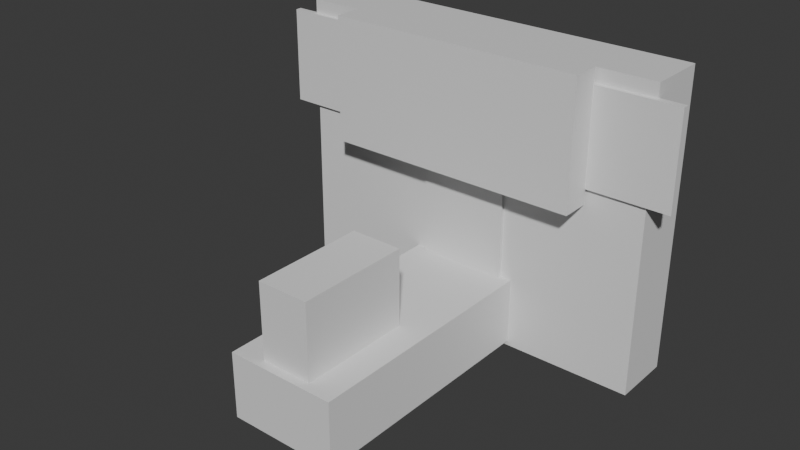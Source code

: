 # Source: 3D_model_lab3.blend  (saved by Blender 4.2.67; exported with 4.5.12 LTS)
import bpy
from mathutils import Matrix  # noqa: F401  (used for matrix-valued properties, if any)

bpy.ops.wm.read_factory_settings(use_empty=True)
scene = bpy.context.scene
scene.name = 'Scene'

# ---- collections
col_collection = bpy.data.collections.new('Collection'); scene.collection.children.link(col_collection)

# ---- materials (node trees are filled in below, after node groups)
mat_material = bpy.data.materials.new('Material')
mat_material.alpha_threshold = 0.0
mat_material.roughness = 0.5
mat_material.line_color = (0.0, 0.0, 0.0, 1.0)

# ---- material node trees
mat_material.use_nodes = True; mat_material.node_tree.nodes.clear()
_N = mat_material.node_tree.nodes; _L = mat_material.node_tree.links
n0 = _N.new('ShaderNodeOutputMaterial'); n0.name = 'Material Output'; n0.location = (300, 300)
n1 = _N.new('ShaderNodeBsdfPrincipled'); n1.name = 'Principled BSDF'; n1.location = (10, 300)
n1.inputs[3].default_value = 1.45
_L.new(n1.outputs[0], n0.inputs[0])
n0.is_active_output = True

# ---- world
world_world = bpy.data.worlds.new('World'); scene.world = world_world
world_world.use_nodes = True; world_world.node_tree.nodes.clear()
_N = world_world.node_tree.nodes; _L = world_world.node_tree.links
n0 = _N.new('ShaderNodeOutputWorld'); n0.name = 'World Output'; n0.location = (300, 300)
n1 = _N.new('ShaderNodeBackground'); n1.name = 'Background'; n1.location = (10, 300)
n1.inputs[0].default_value = (0.05088, 0.05088, 0.05088, 1.0)
_L.new(n1.outputs[0], n0.inputs[0])
n0.is_active_output = True
world_world.color = (0.05088, 0.05088, 0.05088)
world_world.sun_shadow_jitter_overblur = 0.0

# ---- meshes
me_cube = bpy.data.meshes.new('Cube')
me_cube.from_pydata([(1.442, 1.16, -0.2316), (-1.0, -0.2002, 0.4731), (-0.2053, 0.00492, 1.226), (-0.4361, 0.5995, 2.182), (-1.631, -1.052, 0.2607), (-1.0, -0.2002, 0.2543), (-0.2053, 0.00492, 2.114), (-1.631, -1.052, 0.2607), (-0.4361, 1.122, 2.182), (-1.631, -1.052, 0.2139), (-1.0, -1.171, 0.4731), (0.1974, 0.00492, 1.226), (1.442, 1.16, 0.2316), (0.4285, 0.5995, 2.182), (0.1974, 0.00492, 2.114), (-1.0, -1.171, 0.2543), (-1.631, -0.3189, 0.2607), (0.4285, 1.122, 2.182), (-1.631, -1.052, 0.2139), (-0.2053, 0.5995, 2.114), (1.0, -0.2002, 0.4731), (0.1974, 0.5995, 1.226), (0.1974, 0.5995, 2.114), (1.0, -0.2002, 0.2543), (-0.2053, 0.5995, 1.226), (-1.631, -0.3189, 0.2139), (1.442, -1.16, -0.2316), (1.63, -1.052, 0.2607), (1.0, -1.171, 0.4731), (-1.631, -0.3189, 0.2607), (1.63, -1.052, 0.2139), (1.0, -1.171, 0.2543), (1.442, -1.16, 0.2316), (0.346, -0.2002, 0.2604), (1.63, -0.3189, 0.2607), (0.346, -0.2002, 0.2543), (-1.631, -0.3189, 0.2139), (-0.3458, -0.2002, 0.2543), (1.63, -0.3189, 0.2139), (-1.442, 1.16, -0.2316), (-0.3458, -0.2002, 0.2604), (1.63, -1.052, 0.2607), (-1.442, 1.16, 0.2316), (1.63, -1.052, 0.2139), (-1.442, -1.16, -0.2316), (1.63, -0.3189, 0.2607), (-1.442, -1.16, 0.2316), (1.63, -0.3189, 0.2139), (-1.442, -1.052, 0.2139), (-1.442, -0.3189, 0.2139), (-1.442, -0.3189, 0.2316), (1.442, -0.3189, 0.2316), (1.442, -1.052, 0.2139), (1.442, -0.3189, 0.2139), (-1.442, -1.052, 0.2316), (-1.442, -1.052, 0.2139), (-1.442, -1.01, 0.2139), (-1.442, -0.3189, 0.2139), (1.442, -1.052, 0.2316), (1.442, -1.052, 0.2139), (1.442, -0.3189, 0.2139), (-1.453, -1.012, 0.2139), (-0.3458, -0.3189, 0.2316), (0.346, -0.3189, 0.2316), (-0.3458, -0.0008784, 0.2316), (0.346, 0.4001, 0.2316), (0.346, -0.1182, 0.2316), (0.346, 0.329, 0.2316), (-0.3458, -0.3189, 0.2543), (0.346, -0.3189, 0.2543), (-1.0, -0.3189, 0.2543), (1.0, -0.3189, 0.2543), (-1.0, -0.3189, 0.2607), (1.0, -0.3189, 0.2607), (1.0, -0.3189, 0.2607), (-1.0, -0.3189, 0.2607), (1.0, -1.052, 0.2607), (-1.0, -1.052, 0.2607), (1.0, -1.052, 0.2543), (-1.0, -1.052, 0.2607), (-1.0, -1.052, 0.2543), (1.0, -1.052, 0.2607), (0.346, 0.1104, 0.2409), (0.346, -0.2104, 0.2339), (0.346, 0.1751, 0.2424), (-0.3458, -0.0699, 0.2549), (-0.3458, 0.4308, 0.244), (-0.4361, 0.5995, 0.2316), (-0.3458, 0.5995, 0.2316), (0.346, 0.5995, 0.2316), (0.4285, 0.5995, 0.2316), (-0.4361, 1.122, 0.2316), (0.4285, 1.122, 0.2316), (0.346, 0.5995, 0.2604), (-0.3458, 0.5995, 0.2604)], [], [(0, 26, 44, 39), (32, 46, 44, 26), (54, 55, 48, 56, 57, 49, 50, 42, 39, 44, 46), (32, 58, 54, 46), (64, 88, 87, 91, 92, 90, 89, 65, 67, 66, 63, 51, 12, 42, 50, 62), (12, 51, 53, 60, 52, 59, 58, 32, 26, 0), (42, 12, 0, 39), (36, 25, 16, 29), (16, 25, 18, 7), (70, 68, 62, 50, 49, 36, 29, 72), (51, 63, 69, 71, 73, 45, 47, 53), (34, 38, 47, 45), (38, 34, 41, 43), (73, 74, 34, 45), (16, 75, 72, 29), (7, 77, 75, 16), (74, 76, 41, 34), (57, 25, 36, 49), (48, 61, 56), (61, 48, 18, 25, 57, 56), (53, 47, 38, 60), (60, 38, 43, 52), (7, 18, 9, 4), (43, 41, 27, 30), (54, 58, 59, 30, 27, 81, 78, 80, 79, 4, 9, 55), (4, 79, 77, 7), (76, 81, 27, 41), (18, 48, 55, 9), (30, 59, 52, 43), (65, 84, 82, 67), (83, 35, 69, 63, 66), (66, 67, 82, 84, 65, 89, 93, 33, 35, 83), (64, 62, 68, 37, 85, 86), (40, 94, 88, 64, 86, 85, 37), (33, 93, 94, 40), (5, 70, 72, 75, 77, 79, 80, 15, 10, 1), (28, 10, 15, 31), (81, 76, 74, 73, 71, 23, 20, 28, 31, 78), (33, 40, 37, 5, 1, 20, 23, 35), (1, 10, 28, 20), (68, 70, 5, 37), (71, 69, 35, 23), (80, 78, 31, 15), (8, 91, 87, 3), (17, 92, 91, 8), (90, 92, 17, 13), (88, 94, 93, 89, 90, 13, 22, 21, 24, 19, 3, 87), (19, 22, 13, 3), (13, 17, 8, 3), (24, 2, 6, 19), (22, 14, 11, 21), (2, 11, 14, 6), (21, 11, 2, 24), (22, 19, 6, 14)])
_uv = me_cube.uv_layers.new(name='UVMap')
_uv.uv.foreach_set('vector', [0.625, 0.5, 0.625, 0.75, 0.875, 0.75, 0.875, 0.5, 0.375, 0.75, 0.375, 1.0, 0.625, 1.0, 0.625, 0.75, 0.375, 0.01157, 0.3845, 0.01157, 0.3845, 0.01157, 0.3845, 0.01614, 0.3845, 0.09063, 0.3845, 0.09063, 0.375, 0.09063, 0.375, 0.25, 0.625, 0.25, 0.625, 0.0, 0.375, 0.0, 0.375, 0.75, 0.375, 0.7384, 0.125, 0.7384, 0.125, 0.75, 0.22, 0.6251, 0.22, 0.5604, 0.2122, 0.5604, 0.2122, 0.5041, 0.2871, 0.5041, 0.2871, 0.5604, 0.28, 0.5604, 0.28, 0.5819, 0.28, 0.5895, 0.28, 0.6377, 0.28, 0.6594, 0.375, 0.6594, 0.375, 0.5, 0.125, 0.5, 0.125, 0.6594, 0.22, 0.6594, 0.375, 0.5, 0.375, 0.6594, 0.3845, 0.6594, 0.3845, 0.6594, 0.3845, 0.7384, 0.3845, 0.7384, 0.375, 0.7384, 0.375, 0.75, 0.625, 0.75, 0.625, 0.5, 0.375, 0.25, 0.375, 0.5, 0.625, 0.5, 0.625, 0.25, 0.0, 0.0, 0.0, 0.0, 0.0, 0.0, 0.0, 0.0, 0.0, 0.0, 0.0, 0.0, 0.0, 0.0, 0.0, 0.0, 0.0, 0.0, 0.0, 0.0, 0.0, 0.0, 0.0, 0.0, 0.0, 0.0, 0.0, 0.0, 0.0, 0.0, 0.0, 0.0, 0.0, 0.0, 0.0, 0.0, 0.0, 0.0, 0.0, 0.0, 0.0, 0.0, 0.0, 0.0, 0.0, 0.0, 0.0, 0.0, 0.0, 0.0, 0.0, 0.0, 0.0, 0.0, 0.0, 0.0, 0.0, 0.0, 0.0, 0.0, 0.0, 0.0, 0.0, 0.0, 0.0, 0.0, 0.0, 0.0, 0.0, 0.0, 0.0, 0.0, 0.0, 0.0, 0.0, 0.0, 0.0, 0.0, 0.0, 0.0, 0.0, 0.0, 0.0, 0.0, 0.0, 0.0, 0.0, 0.0, 0.0, 0.0, 0.0, 0.0, 0.0, 0.0, 0.0, 0.0, 0.0, 0.0, 0.0, 0.0, 0.0, 0.0, 0.0, 0.0, 0.0, 0.0, 0.0, 0.0, 0.0, 0.0, 0.0, 0.0, 0.0, 0.0, 0.0, 0.0, 0.0, 0.0, 0.0, 0.0, 0.0, 0.0, 0.0, 0.0, 0.0, 0.0, 0.0, 0.0, 0.0, 0.0, 0.0, 0.0, 0.0, 0.0, 0.0, 0.0, 0.0, 0.0, 0.0, 0.0, 0.0, 0.0, 0.0, 0.0, 0.0, 0.0, 0.0, 0.0, 0.0, 0.0, 0.0, 0.0, 0.0, 0.0, 0.0, 0.0, 0.0, 0.0, 0.0, 0.0, 0.0, 0.0, 0.0, 0.0, 0.0, 0.0, 0.0, 0.0, 0.0, 0.0, 0.0, 0.0, 0.0, 0.0, 0.0, 0.0, 0.0, 0.0, 0.0, 0.0, 0.0, 0.0, 0.0, 0.0, 0.0, 0.0, 0.0, 0.0, 0.0, 0.0, 0.0, 0.0, 0.0, 0.0, 0.0, 0.0, 0.0, 0.0, 0.0, 0.0, 0.0, 0.0, 0.0, 0.0, 0.0, 0.0, 0.0, 0.0, 0.0, 0.0, 0.0, 0.0, 0.0, 0.0, 0.0, 0.0, 0.0, 0.0, 0.0, 0.0, 0.0, 0.0, 0.0, 0.0, 0.0, 0.0, 0.0, 0.0, 0.0, 0.0, 0.0, 0.0, 0.0, 0.0, 0.0, 0.0, 0.0, 0.0, 0.0, 0.0, 0.0, 0.0, 0.0, 0.0, 0.0, 0.0, 0.0, 0.0, 0.0, 0.0, 0.0, 0.0, 0.0, 0.0, 0.0, 0.0, 0.0, 0.0, 0.0, 0.0, 0.0, 0.0, 0.0, 0.0, 0.0, 0.0, 0.0, 0.0, 0.0, 0.0, 0.0, 0.0, 0.0, 0.0, 0.0, 0.0, 0.0, 0.0, 0.0, 0.0, 0.0, 0.0, 0.0, 0.0, 0.0, 0.0, 0.0, 0.0, 0.0, 0.0, 0.0, 0.0, 0.0, 0.0, 0.0, 0.0, 0.0, 0.0, 0.0, 0.0, 0.0, 0.0, 0.0, 0.0, 0.0, 0.0, 0.0, 0.0, 0.0, 0.0, 0.0, 0.0, 0.0, 0.0, 0.0, 0.0, 0.0, 0.0, 0.0, 0.0, 0.0, 0.0, 0.0, 0.0, 0.0, 0.0, 0.0, 0.0, 0.0, 0.0, 0.0, 0.0, 0.0, 0.0, 0.0, 0.0, 0.0, 0.0, 0.0, 0.0, 0.0, 0.0, 0.0, 0.0, 0.0, 0.0, 0.0, 0.0, 0.0, 0.0, 0.0, 0.0, 0.0, 0.0, 0.0, 0.0, 0.0, 0.0, 0.0, 0.0, 0.0, 0.0, 0.0, 0.0, 0.0, 0.0, 0.0, 0.0, 0.0, 0.0, 0.0, 0.0, 0.0, 0.0, 0.0, 0.0, 0.0, 0.0, 0.0, 0.0, 0.0, 0.0, 0.0, 0.0, 0.0, 0.0, 0.0, 0.0, 0.0, 0.0, 0.0, 0.0, 0.0, 0.0, 0.0, 0.0, 0.0, 0.0, 0.0, 0.0, 0.0, 0.0, 0.0, 0.0, 0.0, 0.0, 0.0, 0.0, 0.0, 0.0, 0.0, 0.0, 0.0, 0.0, 0.0, 0.0, 0.0, 0.0, 0.0, 0.0, 0.0, 0.0, 0.0, 0.0, 0.0, 0.0, 0.0, 0.0, 0.0, 0.0, 0.0, 0.0, 0.0, 0.0, 0.0, 0.0, 0.0, 0.0, 0.0, 0.0, 0.0, 0.0, 0.0, 0.0, 0.0, 0.0, 0.0, 0.0, 0.0, 0.0, 0.0, 0.0, 0.0, 0.0, 0.0, 0.0, 0.0, 0.0, 0.0, 0.0, 0.0, 0.0, 0.0, 0.0, 0.0, 0.0, 0.0, 0.0, 0.0, 0.0, 0.0, 0.0, 0.0, 0.0, 0.0, 0.0, 0.0, 0.0, 0.0, 0.0, 0.0, 0.0])
_uv.active_render = True
_uv = me_cube.uv_layers.new(name='UVКарта')
_uv.uv.foreach_set('vector', [0.0, 0.0, 0.0, 0.0, 0.0, 0.0, 0.0, 0.0, 0.0, 0.0, 0.0, 0.0, 0.0, 0.0, 0.0, 0.0, 0.0, 0.0, 0.0, 0.0, 0.0, 0.0, 0.0, 0.0, 0.0, 0.0, 0.0, 0.0, 0.0, 0.0, 0.0, 0.0, 0.0, 0.0, 0.0, 0.0, 0.0, 0.0, 0.0, 0.0, 0.0, 0.0, 0.0, 0.0, 0.0, 0.0, 0.0, 0.0, 0.0, 0.0, 0.0, 0.0, 0.0, 0.0, 0.0, 0.0, 0.0, 0.0, 0.0, 0.0, 0.0, 0.0, 0.0, 0.0, 0.0, 0.0, 0.0, 0.0, 0.0, 0.0, 0.0, 0.0, 0.0, 0.0, 0.0, 0.0, 0.0, 0.0, 0.0, 0.0, 0.0, 0.0, 0.0, 0.0, 0.0, 0.0, 0.0, 0.0, 0.0, 0.0, 0.0, 0.0, 0.0, 0.0, 0.0, 0.0, 0.0, 0.0, 0.0, 0.0, 0.0, 0.0, 0.0, 0.0, 0.0, 0.0, 0.625, 0.25, 0.625, 0.0, 0.375, 0.25, 0.375, 0.25, 0.375, 0.25, 0.625, 0.25, 0.625, 0.0, 0.375, 0.0, 0.4092, 0.2984, 0.4092, 0.3485, 0.5306, 0.3485, 0.5306, 0.2645, 0.625, 0.2645, 0.625, 0.25, 0.375, 0.25, 0.375, 0.2984, 0.5306, 0.4856, 0.5306, 0.4016, 0.4092, 0.4016, 0.4092, 0.4517, 0.375, 0.4517, 0.375, 0.5, 0.625, 0.5, 0.625, 0.4856, 0.375, 0.5, 0.625, 0.5, 0.625, 0.5, 0.375, 0.5, 0.625, 0.5, 0.375, 0.5, 0.375, 0.75, 0.625, 0.75, 0.3267, 0.5, 0.3267, 0.5, 0.375, 0.5, 0.375, 0.5, 0.125, 0.5, 0.1734, 0.5, 0.1734, 0.5, 0.125, 0.5, 0.125, 0.75, 0.1734, 0.75, 0.1734, 0.5, 0.125, 0.5, 0.3267, 0.5, 0.3267, 0.75, 0.375, 0.75, 0.375, 0.5, 0.8605, 0.5, 0.875, 0.5, 0.875, 0.5, 0.8605, 0.5, 0.8605, 0.75, 0.8613, 0.7363, 0.8605, 0.7355, 0.8613, 0.7363, 0.8605, 0.75, 0.875, 0.75, 0.875, 0.5, 0.8605, 0.5, 0.8605, 0.7355, 0.6394, 0.5, 0.625, 0.5, 0.625, 0.5, 0.6394, 0.5, 0.6394, 0.5, 0.625, 0.5, 0.625, 0.75, 0.6394, 0.75, 0.375, 0.0, 0.625, 0.0, 0.625, 0.0, 0.375, 0.0, 0.625, 0.75, 0.375, 0.75, 0.375, 0.75, 0.625, 0.75, 0.5306, 0.9855, 0.5306, 0.7644, 0.625, 0.7644, 0.625, 0.75, 0.375, 0.75, 0.375, 0.7983, 0.4092, 0.7983, 0.4092, 0.9516, 0.375, 0.9516, 0.375, 1.0, 0.625, 1.0, 0.625, 0.9855, 0.125, 0.75, 0.1734, 0.75, 0.1734, 0.75, 0.125, 0.75, 0.3267, 0.75, 0.3267, 0.75, 0.375, 0.75, 0.375, 0.75, 0.875, 0.75, 0.8605, 0.75, 0.8605, 0.75, 0.875, 0.75, 0.625, 0.75, 0.6394, 0.75, 0.6394, 0.75, 0.625, 0.75, 0.4999, 0.175, 0.5468, 0.1469, 0.5406, 0.1388, 0.4999, 0.1662, 0.5102, 0.09874, 0.5985, 0.1, 0.5985, 0.08518, 0.4999, 0.08518, 0.4999, 0.1103, 0.4999, 0.1103, 0.4999, 0.1662, 0.5406, 0.1388, 0.5468, 0.1469, 0.4999, 0.175, 0.4999, 0.2, 0.625, 0.2, 0.625, 0.1, 0.5985, 0.1, 0.5102, 0.09874, 0.4999, 0.6251, 0.4999, 0.6648, 0.5985, 0.6648, 0.5985, 0.65, 0.6014, 0.6337, 0.5539, 0.5711, 0.625, 0.65, 0.625, 0.55, 0.4999, 0.55, 0.4999, 0.6251, 0.5539, 0.5711, 0.6014, 0.6337, 0.5985, 0.65, 0.875, 0.65, 0.875, 0.55, 0.625, 0.55, 0.625, 0.65, 0.625, 0.0, 0.625, 0.03056, 0.6177, 0.03056, 0.6177, 0.03056, 0.6177, 0.2195, 0.6177, 0.2195, 0.625, 0.2195, 0.625, 0.25, 0.375, 0.25, 0.375, 0.0, 0.375, 0.5, 0.375, 0.25, 0.625, 0.25, 0.625, 0.5, 0.6177, 0.5305, 0.6177, 0.5305, 0.6177, 0.7194, 0.6177, 0.7194, 0.625, 0.7194, 0.625, 0.75, 0.375, 0.75, 0.375, 0.5, 0.625, 0.5, 0.625, 0.5305, 0.618, 0.8318, 0.618, 0.9182, 0.625, 0.9182, 0.625, 1.0, 0.375, 1.0, 0.375, 0.75, 0.625, 0.75, 0.625, 0.8318, 0.125, 0.75, 0.125, 0.5, 0.375, 0.5, 0.375, 0.75, 0.7932, 0.7194, 0.875, 0.7194, 0.875, 0.75, 0.7932, 0.75, 0.625, 0.7194, 0.7068, 0.7194, 0.7068, 0.75, 0.625, 0.75, 0.875, 0.5305, 0.625, 0.5305, 0.625, 0.5, 0.875, 0.5, 0.625, 0.25, 0.3812, 0.25, 0.3812, 0.0, 0.625, 0.0, 0.625, 0.5, 0.3812, 0.5, 0.3812, 0.25, 0.625, 0.25, 0.3812, 0.75, 0.3812, 0.5, 0.625, 0.5, 0.625, 0.75, 0.3812, 0.9739, 0.3848, 0.9739, 0.3848, 0.7739, 0.3812, 0.7739, 0.3812, 0.75, 0.625, 0.75, 0.6165, 0.8168, 0.5056, 0.8168, 0.5056, 0.9332, 0.6165, 0.9332, 0.625, 1.0, 0.3812, 1.0, 0.6165, 0.9332, 0.6165, 0.8168, 0.625, 0.75, 0.625, 1.0, 0.625, 0.75, 0.625, 0.5, 0.875, 0.5, 0.875, 0.75, 0.375, 0.2307, 0.375, 0.0, 0.625, 0.0, 0.625, 0.2307, 0.625, 0.5193, 0.625, 0.75, 0.375, 0.75, 0.375, 0.5193, 0.375, 1.0, 0.375, 0.75, 0.625, 0.75, 0.625, 1.0, 0.375, 0.5193, 0.375, 0.75, 0.125, 0.75, 0.125, 0.5193, 0.625, 0.5193, 0.875, 0.5193, 0.875, 0.75, 0.625, 0.75])
me_cube.materials.append(mat_material)
me_cube.use_mirror_vertex_groups = False
me_cube.update()

# ---- objects
ob_x = bpy.data.objects.new('Станина', me_cube)

# ---- transforms, parenting, visibility, modifiers, constraints
ob_x.location = (0.0, 0.0, 0.0)
ob_x.rotation_euler = (17.28, -0.0, 3.142)
ob_x.lock_rotations_4d = False
ob_x.empty_display_type = 'ARROWS'
ob_x.lineart.crease_threshold = 0.0

# ---- collection membership
col_collection.objects.link(ob_x)

# ---- scene / render settings (as saved in the file)
scene.frame_start = 1; scene.frame_end = 250; scene.frame_set(1)
scene.render.engine = 'BLENDER_EEVEE_NEXT'
bpy.context.view_layer.update()

# ---- added for rendering (the .blend has no active camera and no usable light): camera, sun
cam_auto = bpy.data.cameras.new('AutoCamera')
cam_auto.lens = 50.0
cam_auto.sensor_width = 36.0
cam_auto.clip_end = 1000.0
ob_auto_camera = bpy.data.objects.new('AutoCamera', cam_auto)
scene.collection.objects.link(ob_auto_camera)
ob_auto_camera.location = (4.3292, -6.1693, 3.46836)
ob_auto_camera.rotation_euler = (1.09748, -7.21219e-08, 0.694738)
scene.camera = ob_auto_camera
light_auto_sun = bpy.data.lights.new('AutoSun', 'SUN')
light_auto_sun.energy = 3.0
light_auto_sun.angle = 0.0523599
ob_auto_sun = bpy.data.objects.new('AutoSun', light_auto_sun)
scene.collection.objects.link(ob_auto_sun)
ob_auto_sun.rotation_euler = (0.872665, 0.174533, 0.523599)
bpy.context.view_layer.update()
